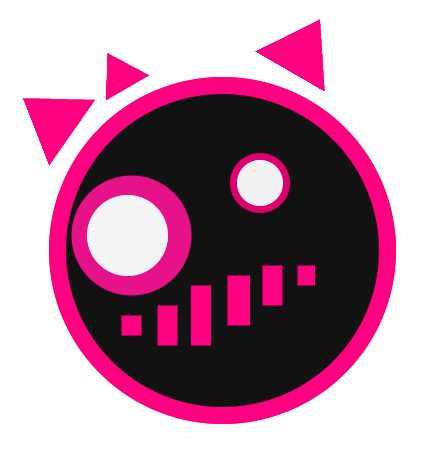

The diagram above was exported from draw.io. Its source (the exported page's mxGraphModel, read from the mxfile embedded in the PNG):
<mxGraphModel dx="1426" dy="777" grid="1" gridSize="10" guides="1" tooltips="1" connect="1" arrows="1" fold="1" page="1" pageScale="1" pageWidth="827" pageHeight="1169" math="0" shadow="0">
  <root>
    <mxCell id="0" />
    <mxCell id="1" parent="0" />
    <mxCell id="ApkPaQIyRK1q6ZeDomRn-1" parent="1" style="ellipse;whiteSpace=wrap;html=1;aspect=fixed;strokeColor=light-dark(#000000,#FF0080);rotation=15;shadow=0;perimeterSpacing=0;strokeWidth=17;" value="" vertex="1">
      <mxGeometry height="330" width="330" x="280" y="250" as="geometry" />
    </mxCell>
    <mxCell id="ApkPaQIyRK1q6ZeDomRn-13" parent="1" style="triangle;whiteSpace=wrap;html=1;rotation=-145;fillColor=light-dark(#FFFFFF,#FF0080);strokeColor=none;" value="" vertex="1">
      <mxGeometry height="80" width="60" x="240" y="240" as="geometry" />
    </mxCell>
    <mxCell id="ApkPaQIyRK1q6ZeDomRn-14" parent="1" style="triangle;whiteSpace=wrap;html=1;rotation=-120;fillColor=light-dark(#FFFFFF,#FF0080);strokeColor=none;" value="" vertex="1">
      <mxGeometry height="50" width="40" x="320" y="210" as="geometry" />
    </mxCell>
    <mxCell id="ApkPaQIyRK1q6ZeDomRn-15" parent="1" style="triangle;whiteSpace=wrap;html=1;rotation=-60;fillColor=light-dark(#FFFFFF,#FF0080);strokeColor=none;" value="" vertex="1">
      <mxGeometry height="80" width="60" x="497.4976187827117" y="170.00337486209108" as="geometry" />
    </mxCell>
    <mxCell id="ApkPaQIyRK1q6ZeDomRn-16" parent="1" style="ellipse;whiteSpace=wrap;html=1;aspect=fixed;strokeColor=light-dark(#000000,#FF0080);rotation=15;shadow=0;perimeterSpacing=0;strokeWidth=17;" value="" vertex="1">
      <mxGeometry height="330" width="330" x="280" y="250" as="geometry" />
    </mxCell>
    <mxCell id="ApkPaQIyRK1q6ZeDomRn-17" parent="1" style="ellipse;whiteSpace=wrap;html=1;fillColor=light-dark(#000000,#E7118A);strokeColor=none;" value="" vertex="1">
      <mxGeometry height="120" width="120" x="294" y="340" as="geometry" />
    </mxCell>
    <mxCell id="ApkPaQIyRK1q6ZeDomRn-18" parent="1" style="ellipse;whiteSpace=wrap;html=1;aspect=fixed;fillColor=light-dark(#FFFFFF,#DF0070);strokeColor=light-dark(default, #1b1d1e);" value="" vertex="1">
      <mxGeometry height="60" width="60" x="452.5" y="317.5" as="geometry" />
    </mxCell>
    <mxCell id="ApkPaQIyRK1q6ZeDomRn-19" parent="1" style="ellipse;whiteSpace=wrap;html=1;aspect=fixed;fillColor=light-dark(#FFFFFF,#F4F4F4);" value="" vertex="1">
      <mxGeometry height="80" width="80" x="310" y="360" as="geometry" />
    </mxCell>
    <mxCell id="ApkPaQIyRK1q6ZeDomRn-20" parent="1" style="ellipse;whiteSpace=wrap;html=1;aspect=fixed;fillColor=light-dark(#FFFFFF,#F1F1F1);" value="" vertex="1">
      <mxGeometry height="45" width="45" x="460" y="325" as="geometry" />
    </mxCell>
    <mxCell id="ApkPaQIyRK1q6ZeDomRn-21" parent="1" style="rounded=0;whiteSpace=wrap;html=1;fillColor=light-dark(#FFFFFF,#FF0080);strokeColor=none;" value="" vertex="1">
      <mxGeometry height="60" width="20" x="413.5" y="450" as="geometry" />
    </mxCell>
    <mxCell id="ApkPaQIyRK1q6ZeDomRn-23" parent="1" style="rounded=0;whiteSpace=wrap;html=1;fillColor=light-dark(#FFFFFF,#FF0080);strokeColor=none;" value="" vertex="1">
      <mxGeometry height="50" width="22.5" x="450" y="440" as="geometry" />
    </mxCell>
    <mxCell id="ApkPaQIyRK1q6ZeDomRn-24" parent="1" style="rounded=0;whiteSpace=wrap;html=1;fillColor=light-dark(#FFFFFF,#FF0080);strokeColor=none;" value="" vertex="1">
      <mxGeometry height="40" width="20" x="485" y="430" as="geometry" />
    </mxCell>
    <mxCell id="ApkPaQIyRK1q6ZeDomRn-25" parent="1" style="rounded=0;whiteSpace=wrap;html=1;fillColor=light-dark(#FFFFFF,#FF0080);strokeColor=none;" value="" vertex="1">
      <mxGeometry height="40" width="20" x="380" y="470" as="geometry" />
    </mxCell>
    <mxCell id="ApkPaQIyRK1q6ZeDomRn-26" parent="1" style="rounded=0;whiteSpace=wrap;html=1;fillColor=light-dark(#FFFFFF,#FF0080);strokeColor=none;" value="" vertex="1">
      <mxGeometry height="20" width="17.5" x="520" y="430" as="geometry" />
    </mxCell>
    <mxCell id="ApkPaQIyRK1q6ZeDomRn-27" parent="1" style="rounded=0;whiteSpace=wrap;html=1;fillColor=light-dark(#FFFFFF,#FF0080);strokeColor=none;" value="" vertex="1">
      <mxGeometry height="20" width="20" x="344" y="480" as="geometry" />
    </mxCell>
    <mxCell id="ApkPaQIyRK1q6ZeDomRn-28" parent="1" style="triangle;whiteSpace=wrap;html=1;rotation=-145;fillColor=light-dark(#FFFFFF,#FF0080);strokeColor=none;" value="" vertex="1">
      <mxGeometry height="80" width="60" x="240" y="240" as="geometry" />
    </mxCell>
    <mxCell id="ApkPaQIyRK1q6ZeDomRn-29" parent="1" style="triangle;whiteSpace=wrap;html=1;rotation=-120;fillColor=light-dark(#FFFFFF,#FF0080);strokeColor=none;" value="" vertex="1">
      <mxGeometry height="50" width="40" x="320" y="210" as="geometry" />
    </mxCell>
    <mxCell id="ApkPaQIyRK1q6ZeDomRn-30" parent="1" style="triangle;whiteSpace=wrap;html=1;rotation=-60;fillColor=light-dark(#FFFFFF,#FF0080);strokeColor=none;" value="" vertex="1">
      <mxGeometry height="80" width="60" x="497.4976187827117" y="170.00337486209108" as="geometry" />
    </mxCell>
  </root>
</mxGraphModel>